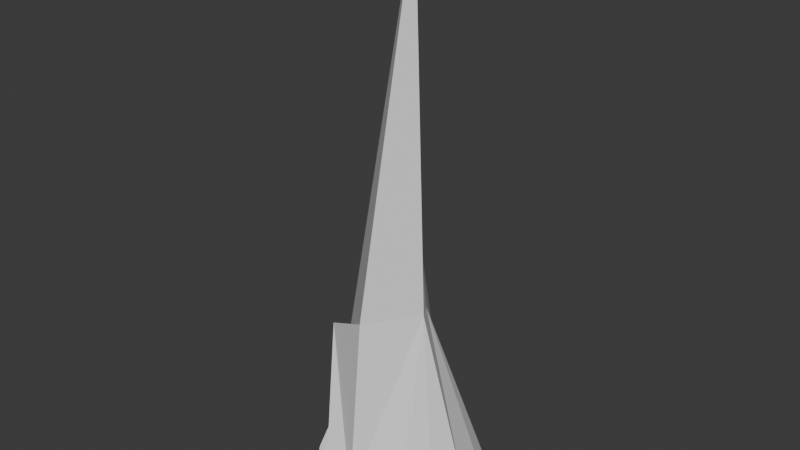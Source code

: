 # Source: stalagmite.blend  (saved by Blender 4.3.34; exported with 4.5.12 LTS)
import bpy
from mathutils import Matrix  # noqa: F401  (used for matrix-valued properties, if any)

bpy.ops.wm.read_factory_settings(use_empty=True)
scene = bpy.context.scene
scene.name = 'Scene'

# ---- collections
col_collection = bpy.data.collections.new('Collection'); scene.collection.children.link(col_collection)

# ---- world
world_world = bpy.data.worlds.new('World'); scene.world = world_world
world_world.use_nodes = True; world_world.node_tree.nodes.clear()
_N = world_world.node_tree.nodes; _L = world_world.node_tree.links
n0 = _N.new('ShaderNodeOutputWorld'); n0.name = 'World Output'; n0.location = (300, 300)
n1 = _N.new('ShaderNodeBackground'); n1.name = 'Background'; n1.location = (10, 300)
n1.inputs[0].default_value = (0.05088, 0.05088, 0.05088, 1.0)
_L.new(n1.outputs[0], n0.inputs[0])
n0.is_active_output = True
world_world.color = (0.05088, 0.05088, 0.05088)
world_world.sun_shadow_jitter_overblur = 0.0

# ---- meshes
me_plane_002 = bpy.data.meshes.new('Plane.002')
me_plane_002.from_pydata([(-0.03382, -0.2938, 1.521), (-0.04529, 0.273, 1.866), (0.04523, -0.5084, 0.4437), (-0.417, -0.1766, 0.5557), (0.3693, -0.2239, 0.4906), (0.2601, -0.4141, 0.3503), (-0.2615, -0.4815, 0.4354), (-0.5807, 0.2753, 0.5764), (0.41, 0.2794, 0.476), (-0.02733, 0.5364, 0.3938), (0.02323, -0.4352, 0.6106), (0.1429, -0.03164, 1.436), (0.04182, 0.1041, 3.87), (-0.3878, -0.1437, 1.321), (0.4368, -0.1804, 0.3801), (0.2878, -0.328, 0.4173), (0.1449, -0.4733, 0.3948), (-0.34, -0.3564, 0.5169), (-0.1187, -0.5197, 0.4675), (-0.4819, 0.6178, 0.3697), (-0.4536, 0.0007007, 0.7152), (-0.3914, 0.3622, 0.7536), (0.3805, 0.5074, 0.2376), (0.4914, 0.006717, 0.585), (0.1108, 0.1462, 1.492), (0.5462, 0.2462, 0.3267), (0.5013, -0.009379, 0.4), (0.1657, -0.02152, 2.034), (0.1735, 0.4966, 0.2994), (-0.3854, 0.01833, 1.306), (0.1867, -0.3909, 0.5012), (0.3968, -0.2925, 0.3259), (-0.2201, -0.4311, 0.6211), (-0.2563, 0.5967, 0.4887)], [], [(32, 10, 0, 13), (30, 15, 4, 11), (29, 12, 1, 21), (27, 23, 8, 24), (23, 26, 25, 8), (4, 14, 26, 23), (12, 27, 24, 1), (0, 11, 27, 12), (11, 4, 23, 27), (1, 24, 28, 9), (24, 8, 22, 28), (20, 29, 21, 7), (3, 13, 29, 20), (13, 0, 12, 29), (10, 30, 11, 0), (2, 16, 30, 10), (16, 5, 15, 30), (15, 31, 14, 4), (17, 32, 13, 3), (6, 18, 32, 17), (18, 2, 10, 32), (7, 21, 33, 19), (21, 1, 9, 33)])
_uv = me_plane_002.uv_layers.new(name='UVMap')
_uv.uv.foreach_set('vector', [0.375, 0.375, 0.5, 0.375, 0.5, 0.5, 0.375, 0.5, 0.625, 0.375, 0.75, 0.375, 0.75, 0.5, 0.625, 0.5, 0.375, 0.625, 0.5, 0.625, 0.5, 0.75, 0.375, 0.75, 0.625, 0.625, 0.75, 0.625, 0.75, 0.75, 0.625, 0.75, 0.75, 0.625, 0.875, 0.625, 0.875, 0.75, 0.75, 0.75, 0.75, 0.5, 0.875, 0.5, 0.875, 0.625, 0.75, 0.625, 0.5, 0.625, 0.625, 0.625, 0.625, 0.75, 0.5, 0.75, 0.5, 0.5, 0.625, 0.5, 0.625, 0.625, 0.5, 0.625, 0.625, 0.5, 0.75, 0.5, 0.75, 0.625, 0.625, 0.625, 0.5, 0.75, 0.625, 0.75, 0.625, 0.875, 0.5, 0.875, 0.625, 0.75, 0.75, 0.75, 0.75, 0.875, 0.625, 0.875, 0.25, 0.625, 0.375, 0.625, 0.375, 0.75, 0.25, 0.75, 0.25, 0.5, 0.375, 0.5, 0.375, 0.625, 0.25, 0.625, 0.375, 0.5, 0.5, 0.5, 0.5, 0.625, 0.375, 0.625, 0.5, 0.375, 0.625, 0.375, 0.625, 0.5, 0.5, 0.5, 0.5, 0.25, 0.625, 0.25, 0.625, 0.375, 0.5, 0.375, 0.625, 0.25, 0.75, 0.25, 0.75, 0.375, 0.625, 0.375, 0.75, 0.375, 0.875, 0.375, 0.875, 0.5, 0.75, 0.5, 0.25, 0.375, 0.375, 0.375, 0.375, 0.5, 0.25, 0.5, 0.25, 0.25, 0.375, 0.25, 0.375, 0.375, 0.25, 0.375, 0.375, 0.25, 0.5, 0.25, 0.5, 0.375, 0.375, 0.375, 0.25, 0.75, 0.375, 0.75, 0.375, 0.875, 0.25, 0.875, 0.375, 0.75, 0.5, 0.75, 0.5, 0.875, 0.375, 0.875])
me_plane_002.update()

# ---- objects
ob_plane = bpy.data.objects.new('Plane', me_plane_002)

# ---- transforms, parenting, visibility, modifiers, constraints
ob_plane.location = (0.0, 0.0, 0.0)
_m = ob_plane.modifiers.new('Decimate', 'DECIMATE')
_m.ratio = 0.7

# ---- collection membership
col_collection.objects.link(ob_plane)

# ---- scene / render settings (as saved in the file)
scene.frame_start = 1; scene.frame_end = 250; scene.frame_set(1)
scene.render.engine = 'BLENDER_EEVEE_NEXT'
bpy.context.view_layer.update()

# ---- added for rendering (the .blend has no active camera and no usable light): camera, sun
cam_auto = bpy.data.cameras.new('AutoCamera')
cam_auto.lens = 50.0
cam_auto.sensor_width = 36.0
cam_auto.clip_end = 1000.0
ob_auto_camera = bpy.data.objects.new('AutoCamera', cam_auto)
scene.collection.objects.link(ob_auto_camera)
ob_auto_camera.location = (3.67049, -4.37267, 4.99373)
ob_auto_camera.rotation_euler = (1.09748, -7.21219e-08, 0.694738)
scene.camera = ob_auto_camera
light_auto_sun = bpy.data.lights.new('AutoSun', 'SUN')
light_auto_sun.energy = 3.0
light_auto_sun.angle = 0.0523599
ob_auto_sun = bpy.data.objects.new('AutoSun', light_auto_sun)
scene.collection.objects.link(ob_auto_sun)
ob_auto_sun.rotation_euler = (0.872665, 0.174533, 0.523599)
bpy.context.view_layer.update()

